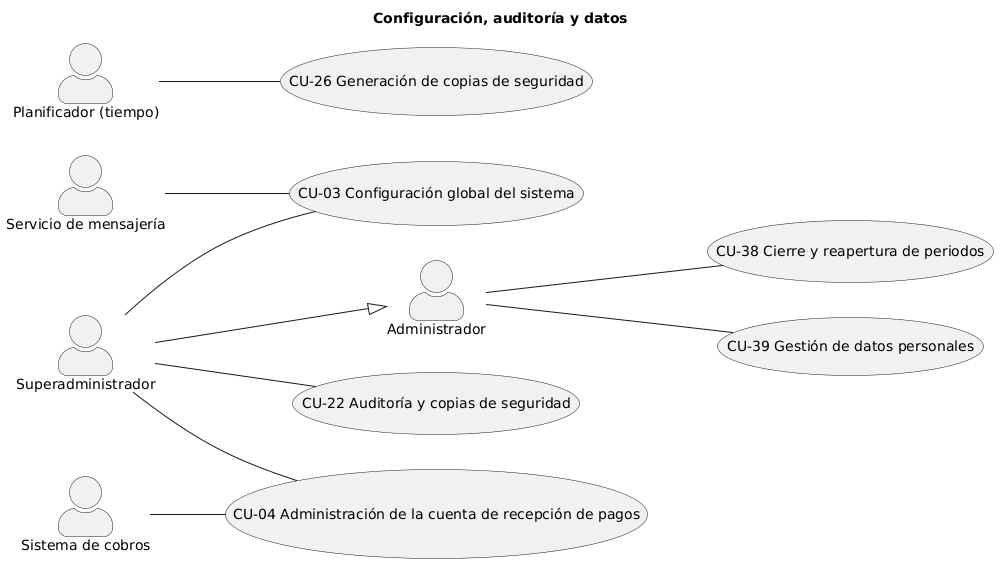

The diagram above was rendered by PlantUML. Its source (embedded in the PNG):
@startuml
skinparam actorstyle awesome
left to right direction
title Configuración, auditoría y datos

actor :Administrador: as admin
actor :Superadministrador: as superadmin
actor :Planificador (tiempo): as planificador
actor :Sistema de cobros: as sistemaCobros
actor :Servicio de mensajería: as mensajeria

usecase (CU-03 Configuración global del sistema) as cu03
usecase (CU-04 Administración de la cuenta de recepción de pagos) as cu04
usecase (CU-22 Auditoría y copias de seguridad) as cu22
usecase (CU-26 Generación de copias de seguridad) as cu26
usecase (CU-38 Cierre y reapertura de periodos) as cu38
usecase (CU-39 Gestión de datos personales) as cu39

superadmin --|> admin

superadmin -- cu03
superadmin -- cu04
superadmin -- cu22

admin -- cu38
admin -- cu39

planificador -- cu26

sistemaCobros -- cu04

mensajeria -- cu03
@enduml